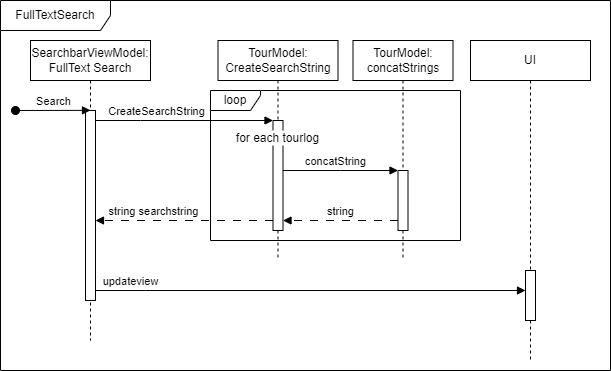

The diagram above was exported from draw.io. Its source (the exported page's mxGraphModel, read from the mxfile embedded in the PNG):
<mxGraphModel dx="1024" dy="603" grid="1" gridSize="10" guides="1" tooltips="1" connect="1" arrows="1" fold="1" page="1" pageScale="1" pageWidth="850" pageHeight="1100" math="0" shadow="0">
  <root>
    <mxCell id="0" />
    <mxCell id="1" parent="0" />
    <mxCell id="aM9ryv3xv72pqoxQDRHE-1" value="SearchbarViewModel:&lt;br&gt;FullText Search" style="shape=umlLifeline;perimeter=lifelinePerimeter;whiteSpace=wrap;html=1;container=0;dropTarget=0;collapsible=0;recursiveResize=0;outlineConnect=0;portConstraint=eastwest;newEdgeStyle={&quot;edgeStyle&quot;:&quot;elbowEdgeStyle&quot;,&quot;elbow&quot;:&quot;vertical&quot;,&quot;curved&quot;:0,&quot;rounded&quot;:0};" parent="1" vertex="1">
      <mxGeometry x="40" y="40" width="120" height="300" as="geometry" />
    </mxCell>
    <mxCell id="aM9ryv3xv72pqoxQDRHE-2" value="" style="html=1;points=[];perimeter=orthogonalPerimeter;outlineConnect=0;targetShapes=umlLifeline;portConstraint=eastwest;newEdgeStyle={&quot;edgeStyle&quot;:&quot;elbowEdgeStyle&quot;,&quot;elbow&quot;:&quot;vertical&quot;,&quot;curved&quot;:0,&quot;rounded&quot;:0};" parent="aM9ryv3xv72pqoxQDRHE-1" vertex="1">
      <mxGeometry x="55" y="70" width="10" height="190" as="geometry" />
    </mxCell>
    <mxCell id="aM9ryv3xv72pqoxQDRHE-3" value="Search" style="html=1;verticalAlign=bottom;startArrow=oval;endArrow=block;startSize=8;edgeStyle=elbowEdgeStyle;elbow=vertical;curved=0;rounded=0;" parent="aM9ryv3xv72pqoxQDRHE-1" target="aM9ryv3xv72pqoxQDRHE-2" edge="1">
      <mxGeometry relative="1" as="geometry">
        <mxPoint x="-15" y="70" as="sourcePoint" />
      </mxGeometry>
    </mxCell>
    <mxCell id="aM9ryv3xv72pqoxQDRHE-5" value="TourModel:&lt;br&gt;CreateSearchString" style="shape=umlLifeline;perimeter=lifelinePerimeter;whiteSpace=wrap;html=1;container=0;dropTarget=0;collapsible=0;recursiveResize=0;outlineConnect=0;portConstraint=eastwest;newEdgeStyle={&quot;edgeStyle&quot;:&quot;elbowEdgeStyle&quot;,&quot;elbow&quot;:&quot;vertical&quot;,&quot;curved&quot;:0,&quot;rounded&quot;:0};" parent="1" vertex="1">
      <mxGeometry x="227.5" y="40" width="120" height="220" as="geometry" />
    </mxCell>
    <mxCell id="aM9ryv3xv72pqoxQDRHE-6" value="" style="html=1;points=[];perimeter=orthogonalPerimeter;outlineConnect=0;targetShapes=umlLifeline;portConstraint=eastwest;newEdgeStyle={&quot;edgeStyle&quot;:&quot;elbowEdgeStyle&quot;,&quot;elbow&quot;:&quot;vertical&quot;,&quot;curved&quot;:0,&quot;rounded&quot;:0};" parent="aM9ryv3xv72pqoxQDRHE-5" vertex="1">
      <mxGeometry x="55" y="80" width="10" height="110" as="geometry" />
    </mxCell>
    <mxCell id="aM9ryv3xv72pqoxQDRHE-7" value="CreateSearchString" style="html=1;verticalAlign=bottom;endArrow=block;edgeStyle=elbowEdgeStyle;elbow=horizontal;curved=0;rounded=0;" parent="1" source="aM9ryv3xv72pqoxQDRHE-2" target="aM9ryv3xv72pqoxQDRHE-6" edge="1">
      <mxGeometry x="-0.3067" relative="1" as="geometry">
        <mxPoint x="195" y="130" as="sourcePoint" />
        <Array as="points">
          <mxPoint x="150" y="120" />
        </Array>
        <mxPoint as="offset" />
      </mxGeometry>
    </mxCell>
    <mxCell id="aM9ryv3xv72pqoxQDRHE-9" value="string searchstring" style="html=1;verticalAlign=bottom;endArrow=block;edgeStyle=elbowEdgeStyle;elbow=horizontal;curved=0;rounded=0;dashed=1;dashPattern=8 8;" parent="1" source="aM9ryv3xv72pqoxQDRHE-6" target="aM9ryv3xv72pqoxQDRHE-2" edge="1">
      <mxGeometry x="0.3425" relative="1" as="geometry">
        <mxPoint x="345" y="219.9999999999999" as="sourcePoint" />
        <Array as="points">
          <mxPoint x="190" y="220" />
        </Array>
        <mxPoint x="110" y="220" as="targetPoint" />
        <mxPoint as="offset" />
      </mxGeometry>
    </mxCell>
    <mxCell id="9XV1IrntLE3TCRxVkRGj-1" value="FullTextSearch" style="shape=umlFrame;whiteSpace=wrap;html=1;pointerEvents=0;width=110;height=30;" vertex="1" parent="1">
      <mxGeometry x="10" width="610" height="370" as="geometry" />
    </mxCell>
    <mxCell id="9XV1IrntLE3TCRxVkRGj-2" value="loop" style="shape=umlFrame;whiteSpace=wrap;html=1;pointerEvents=0;width=50;height=20;" vertex="1" parent="1">
      <mxGeometry x="220" y="90" width="250" height="150" as="geometry" />
    </mxCell>
    <mxCell id="9XV1IrntLE3TCRxVkRGj-3" value="TourModel:&lt;br&gt;concatStrings" style="shape=umlLifeline;perimeter=lifelinePerimeter;whiteSpace=wrap;html=1;container=0;dropTarget=0;collapsible=0;recursiveResize=0;outlineConnect=0;portConstraint=eastwest;newEdgeStyle={&quot;edgeStyle&quot;:&quot;elbowEdgeStyle&quot;,&quot;elbow&quot;:&quot;vertical&quot;,&quot;curved&quot;:0,&quot;rounded&quot;:0};" vertex="1" parent="1">
      <mxGeometry x="362.5" y="40" width="100" height="220" as="geometry" />
    </mxCell>
    <mxCell id="9XV1IrntLE3TCRxVkRGj-4" value="" style="html=1;points=[];perimeter=orthogonalPerimeter;outlineConnect=0;targetShapes=umlLifeline;portConstraint=eastwest;newEdgeStyle={&quot;edgeStyle&quot;:&quot;elbowEdgeStyle&quot;,&quot;elbow&quot;:&quot;vertical&quot;,&quot;curved&quot;:0,&quot;rounded&quot;:0};" vertex="1" parent="9XV1IrntLE3TCRxVkRGj-3">
      <mxGeometry x="45" y="130" width="10" height="60" as="geometry" />
    </mxCell>
    <mxCell id="9XV1IrntLE3TCRxVkRGj-5" value="for each tourlog" style="text;html=1;strokeColor=none;fillColor=default;align=center;verticalAlign=middle;whiteSpace=wrap;rounded=0;" vertex="1" parent="1">
      <mxGeometry x="240" y="130" width="95" height="15" as="geometry" />
    </mxCell>
    <mxCell id="9XV1IrntLE3TCRxVkRGj-12" value="concatString" style="html=1;verticalAlign=bottom;endArrow=block;edgeStyle=elbowEdgeStyle;elbow=horizontal;curved=0;rounded=0;" edge="1" parent="1" source="aM9ryv3xv72pqoxQDRHE-6" target="9XV1IrntLE3TCRxVkRGj-4">
      <mxGeometry x="-0.0909" relative="1" as="geometry">
        <mxPoint x="297.5" y="170" as="sourcePoint" />
        <Array as="points">
          <mxPoint x="350" y="170" />
        </Array>
        <mxPoint x="405" y="170" as="targetPoint" />
        <mxPoint as="offset" />
      </mxGeometry>
    </mxCell>
    <mxCell id="9XV1IrntLE3TCRxVkRGj-14" value="string" style="html=1;verticalAlign=bottom;endArrow=block;edgeStyle=elbowEdgeStyle;elbow=horizontal;curved=0;rounded=0;dashed=1;dashPattern=8 8;" edge="1" parent="1" source="9XV1IrntLE3TCRxVkRGj-4" target="aM9ryv3xv72pqoxQDRHE-6">
      <mxGeometry relative="1" as="geometry">
        <mxPoint x="400" y="220" as="sourcePoint" />
        <Array as="points">
          <mxPoint x="388.5" y="220" />
        </Array>
        <mxPoint x="298.5" y="219.9999999999999" as="targetPoint" />
        <mxPoint as="offset" />
      </mxGeometry>
    </mxCell>
    <mxCell id="9XV1IrntLE3TCRxVkRGj-15" value="UI" style="shape=umlLifeline;perimeter=lifelinePerimeter;whiteSpace=wrap;html=1;container=0;dropTarget=0;collapsible=0;recursiveResize=0;outlineConnect=0;portConstraint=eastwest;newEdgeStyle={&quot;edgeStyle&quot;:&quot;elbowEdgeStyle&quot;,&quot;elbow&quot;:&quot;vertical&quot;,&quot;curved&quot;:0,&quot;rounded&quot;:0};" vertex="1" parent="1">
      <mxGeometry x="480" y="40" width="120" height="320" as="geometry" />
    </mxCell>
    <mxCell id="9XV1IrntLE3TCRxVkRGj-16" value="" style="html=1;points=[];perimeter=orthogonalPerimeter;outlineConnect=0;targetShapes=umlLifeline;portConstraint=eastwest;newEdgeStyle={&quot;edgeStyle&quot;:&quot;elbowEdgeStyle&quot;,&quot;elbow&quot;:&quot;vertical&quot;,&quot;curved&quot;:0,&quot;rounded&quot;:0};" vertex="1" parent="9XV1IrntLE3TCRxVkRGj-15">
      <mxGeometry x="55" y="230" width="10" height="50" as="geometry" />
    </mxCell>
    <mxCell id="9XV1IrntLE3TCRxVkRGj-19" value="updateview" style="html=1;verticalAlign=bottom;endArrow=block;edgeStyle=elbowEdgeStyle;elbow=horizontal;curved=0;rounded=0;" edge="1" parent="1" source="aM9ryv3xv72pqoxQDRHE-2" target="9XV1IrntLE3TCRxVkRGj-16">
      <mxGeometry x="-0.8372" relative="1" as="geometry">
        <mxPoint x="110" y="290" as="sourcePoint" />
        <Array as="points">
          <mxPoint x="155" y="290" />
        </Array>
        <mxPoint x="520" y="290" as="targetPoint" />
        <mxPoint as="offset" />
      </mxGeometry>
    </mxCell>
  </root>
</mxGraphModel>